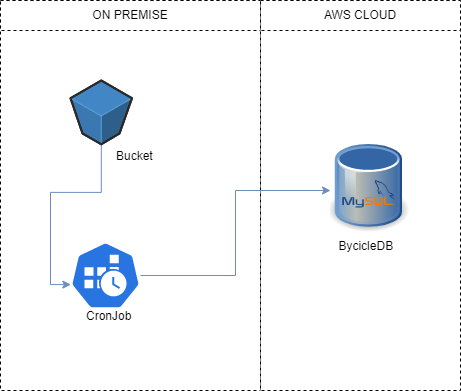

The diagram above was exported from draw.io. Its source (the exported page's mxGraphModel, read from the mxfile embedded in the PNG):
<mxGraphModel dx="1381" dy="725" grid="1" gridSize="10" guides="1" tooltips="1" connect="1" arrows="1" fold="1" page="1" pageScale="1" pageWidth="850" pageHeight="1100" math="0" shadow="0">
  <root>
    <mxCell id="0" />
    <mxCell id="1" parent="0" />
    <mxCell id="QI6Lrl2yqX0NrRiQhBMX-2" value="" style="rounded=0;whiteSpace=wrap;html=1;dashed=1;" vertex="1" parent="1">
      <mxGeometry x="200" y="70" width="260" height="390" as="geometry" />
    </mxCell>
    <mxCell id="QI6Lrl2yqX0NrRiQhBMX-3" value="" style="rounded=0;whiteSpace=wrap;html=1;dashed=1;" vertex="1" parent="1">
      <mxGeometry x="460" y="70" width="200" height="390" as="geometry" />
    </mxCell>
    <mxCell id="QI6Lrl2yqX0NrRiQhBMX-4" value="ON PREMISE" style="rounded=0;whiteSpace=wrap;html=1;dashed=1;" vertex="1" parent="1">
      <mxGeometry x="200" y="70" width="260" height="30" as="geometry" />
    </mxCell>
    <mxCell id="QI6Lrl2yqX0NrRiQhBMX-5" value="AWS CLOUD" style="rounded=0;whiteSpace=wrap;html=1;dashed=1;" vertex="1" parent="1">
      <mxGeometry x="460" y="70" width="200" height="30" as="geometry" />
    </mxCell>
    <mxCell id="QI6Lrl2yqX0NrRiQhBMX-9" value="" style="shape=image;verticalLabelPosition=bottom;labelBackgroundColor=default;verticalAlign=top;aspect=fixed;imageAspect=0;image=https://upload.wikimedia.org/wikipedia/commons/b/b2/Database-mysql.svg;" vertex="1" parent="1">
      <mxGeometry x="530" y="200" width="84.93" height="120" as="geometry" />
    </mxCell>
    <mxCell id="QI6Lrl2yqX0NrRiQhBMX-10" value="BycicleDB" style="text;strokeColor=none;fillColor=none;align=left;verticalAlign=middle;spacingLeft=4;spacingRight=4;overflow=hidden;points=[[0,0.5],[1,0.5]];portConstraint=eastwest;rotatable=0;dashed=1;" vertex="1" parent="1">
      <mxGeometry x="532.46" y="300" width="80" height="30" as="geometry" />
    </mxCell>
    <mxCell id="QI6Lrl2yqX0NrRiQhBMX-18" style="edgeStyle=orthogonalEdgeStyle;rounded=0;orthogonalLoop=1;jettySize=auto;html=1;entryX=0.005;entryY=0.63;entryDx=0;entryDy=0;entryPerimeter=0;fillColor=#dae8fc;strokeColor=#6c8ebf;" edge="1" parent="1" source="QI6Lrl2yqX0NrRiQhBMX-13" target="QI6Lrl2yqX0NrRiQhBMX-15">
      <mxGeometry relative="1" as="geometry" />
    </mxCell>
    <mxCell id="QI6Lrl2yqX0NrRiQhBMX-13" value="" style="verticalLabelPosition=bottom;html=1;verticalAlign=top;strokeWidth=1;align=center;outlineConnect=0;dashed=0;outlineConnect=0;shape=mxgraph.aws3d.s3Bucket;fillColor=#4286c5;strokeColor=#57A2D8;aspect=fixed;" vertex="1" parent="1">
      <mxGeometry x="270" y="150" width="61.5" height="63.800000000000004" as="geometry" />
    </mxCell>
    <mxCell id="QI6Lrl2yqX0NrRiQhBMX-14" value="Bucket" style="text;strokeColor=none;fillColor=none;align=left;verticalAlign=middle;spacingLeft=4;spacingRight=4;overflow=hidden;points=[[0,0.5],[1,0.5]];portConstraint=eastwest;rotatable=0;dashed=1;" vertex="1" parent="1">
      <mxGeometry x="310.00000000000006" y="210" width="80" height="30" as="geometry" />
    </mxCell>
    <mxCell id="QI6Lrl2yqX0NrRiQhBMX-17" style="edgeStyle=orthogonalEdgeStyle;rounded=0;orthogonalLoop=1;jettySize=auto;html=1;fillColor=#dae8fc;strokeColor=#6c8ebf;" edge="1" parent="1" source="QI6Lrl2yqX0NrRiQhBMX-15" target="QI6Lrl2yqX0NrRiQhBMX-9">
      <mxGeometry relative="1" as="geometry" />
    </mxCell>
    <mxCell id="QI6Lrl2yqX0NrRiQhBMX-15" value="" style="sketch=0;html=1;dashed=0;whitespace=wrap;fillColor=#2875E2;strokeColor=#ffffff;points=[[0.005,0.63,0],[0.1,0.2,0],[0.9,0.2,0],[0.5,0,0],[0.995,0.63,0],[0.72,0.99,0],[0.5,1,0],[0.28,0.99,0]];shape=mxgraph.kubernetes.icon;prIcon=cronjob" vertex="1" parent="1">
      <mxGeometry x="270" y="310" width="70" height="70" as="geometry" />
    </mxCell>
    <mxCell id="QI6Lrl2yqX0NrRiQhBMX-16" value="CronJob" style="text;strokeColor=none;fillColor=none;align=left;verticalAlign=middle;spacingLeft=4;spacingRight=4;overflow=hidden;points=[[0,0.5],[1,0.5]];portConstraint=eastwest;rotatable=0;dashed=1;" vertex="1" parent="1">
      <mxGeometry x="280.00000000000006" y="370" width="80" height="30" as="geometry" />
    </mxCell>
  </root>
</mxGraphModel>